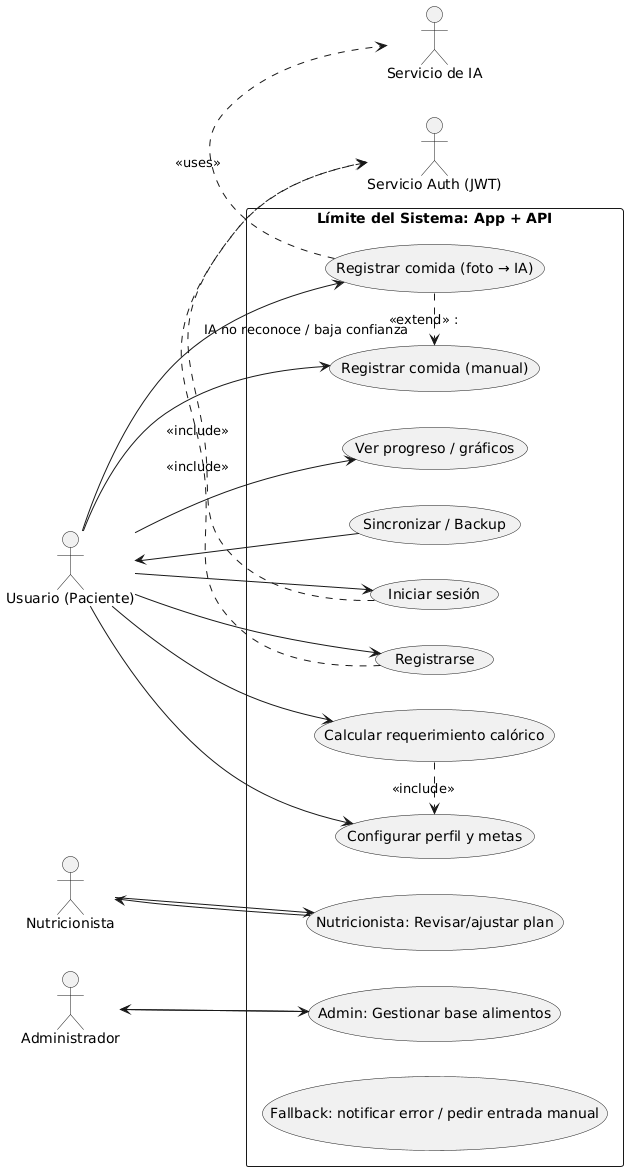

The diagram above was rendered by PlantUML. Its source (embedded in the PNG):
@startuml
left to right direction
skinparam packageStyle rectangle

actor "Usuario (Paciente)" as User
actor "Nutricionista" as Nutritionist
actor "Administrador" as Admin
actor "Servicio de IA" as AI
actor "Servicio Auth (JWT)" as Auth

package "Límite del Sistema: App + API" {
  usecase UC_Register as "Registrarse"
  usecase UC_Login as "Iniciar sesión"
  usecase UC_EditProfile as "Configurar perfil y metas"
  usecase UC_CalcREQ as "Calcular requerimiento calórico"
  usecase UC_RegisterFoodPhoto as "Registrar comida (foto → IA)"
  usecase UC_RegisterFoodManual as "Registrar comida (manual)"
  usecase UC_ViewProgress as "Ver progreso / gráficos"
  usecase UC_NutriReview as "Nutricionista: Revisar/ajustar plan"
  usecase UC_ManageFoods as "Admin: Gestionar base alimentos"
  usecase UC_Sync as "Sincronizar / Backup"
  usecase UC_ErrorFallback as "Fallback: notificar error / pedir entrada manual"
}

' Includes / Extends / Generalizations
UC_Login .> Auth : <<include>>
UC_Register .> Auth : <<include>>
UC_CalcREQ .> UC_EditProfile : <<include>>
UC_RegisterFoodPhoto .> UC_RegisterFoodManual : <<extend>> : "IA no reconoce / baja confianza"
UC_RegisterFoodPhoto .> AI : <<uses>>
UC_ManageFoods --> Admin
UC_NutriReview --> Nutritionist

' Actors interactions
User --> UC_Register
User --> UC_Login
User --> UC_EditProfile
User --> UC_CalcREQ
User --> UC_RegisterFoodPhoto
User --> UC_RegisterFoodManual
User --> UC_ViewProgress
Nutritionist --> UC_NutriReview
Admin --> UC_ManageFoods
UC_Sync --> User
@enduml